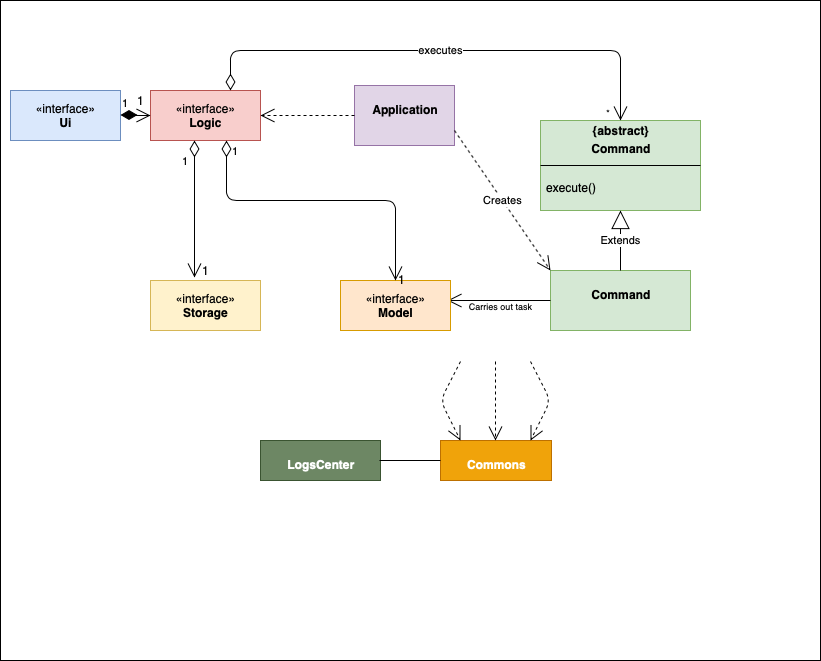

The diagram above was exported from draw.io. Its source (the exported page's mxGraphModel, read from the mxfile embedded in the PNG):
<mxGraphModel dx="946" dy="1831" grid="1" gridSize="10" guides="1" tooltips="1" connect="1" arrows="1" fold="1" page="1" pageScale="1" pageWidth="827" pageHeight="1169" math="0" shadow="0">
  <root>
    <mxCell id="WIyWlLk6GJQsqaUBKTNV-0" />
    <mxCell id="WIyWlLk6GJQsqaUBKTNV-1" parent="WIyWlLk6GJQsqaUBKTNV-0" />
    <mxCell id="mS_vAeZEYbIwLpSBoTl8-87" value="" style="rounded=0;whiteSpace=wrap;html=1;" vertex="1" parent="WIyWlLk6GJQsqaUBKTNV-1">
      <mxGeometry x="10" y="-40" width="820" height="660" as="geometry" />
    </mxCell>
    <mxCell id="mS_vAeZEYbIwLpSBoTl8-0" value="&lt;p style=&quot;margin: 0px ; margin-top: 4px ; text-align: center&quot;&gt;&lt;br&gt;&lt;b&gt;Application&lt;/b&gt;&lt;/p&gt;" style="verticalAlign=top;align=left;overflow=fill;fontSize=12;fontFamily=Helvetica;html=1;fillColor=#e1d5e7;strokeColor=#9673a6;" vertex="1" parent="WIyWlLk6GJQsqaUBKTNV-1">
      <mxGeometry x="364" y="45" width="100" height="60" as="geometry" />
    </mxCell>
    <mxCell id="mS_vAeZEYbIwLpSBoTl8-2" value="«interface»&lt;br&gt;&lt;b&gt;Logic&lt;/b&gt;" style="html=1;fillColor=#f8cecc;strokeColor=#b85450;" vertex="1" parent="WIyWlLk6GJQsqaUBKTNV-1">
      <mxGeometry x="160" y="50" width="110" height="50" as="geometry" />
    </mxCell>
    <mxCell id="mS_vAeZEYbIwLpSBoTl8-15" value="" style="group;fillColor=#d5e8d4;strokeColor=#82b366;" vertex="1" connectable="0" parent="WIyWlLk6GJQsqaUBKTNV-1">
      <mxGeometry x="550" y="80" width="160" height="90" as="geometry" />
    </mxCell>
    <mxCell id="mS_vAeZEYbIwLpSBoTl8-1" value="&lt;p style=&quot;margin: 0px ; margin-top: 4px ; text-align: center&quot;&gt;&lt;b&gt;{abstract}&lt;/b&gt;&lt;/p&gt;&lt;p style=&quot;margin: 0px ; margin-top: 4px ; text-align: center&quot;&gt;&lt;b&gt;Command&lt;/b&gt;&lt;/p&gt;" style="verticalAlign=top;align=left;overflow=fill;fontSize=12;fontFamily=Helvetica;html=1;fillColor=#d5e8d4;strokeColor=#82b366;" vertex="1" parent="mS_vAeZEYbIwLpSBoTl8-15">
      <mxGeometry width="160" height="90" as="geometry" />
    </mxCell>
    <mxCell id="mS_vAeZEYbIwLpSBoTl8-10" value="execute()" style="text;strokeColor=none;fillColor=none;align=left;verticalAlign=top;spacingLeft=4;spacingRight=4;overflow=hidden;rotatable=0;points=[[0,0.5],[1,0.5]];portConstraint=eastwest;" vertex="1" parent="mS_vAeZEYbIwLpSBoTl8-15">
      <mxGeometry y="54" width="160" height="26" as="geometry" />
    </mxCell>
    <mxCell id="mS_vAeZEYbIwLpSBoTl8-5" value="" style="line;strokeWidth=1;fillColor=none;align=left;verticalAlign=middle;spacingTop=-1;spacingLeft=3;spacingRight=3;rotatable=0;labelPosition=right;points=[];portConstraint=eastwest;" vertex="1" parent="mS_vAeZEYbIwLpSBoTl8-15">
      <mxGeometry y="41" width="160" height="8" as="geometry" />
    </mxCell>
    <mxCell id="mS_vAeZEYbIwLpSBoTl8-16" value="" style="endArrow=open;endSize=12;dashed=1;html=1;entryX=1;entryY=0.5;entryDx=0;entryDy=0;exitX=0;exitY=0.5;exitDx=0;exitDy=0;" edge="1" parent="WIyWlLk6GJQsqaUBKTNV-1" source="mS_vAeZEYbIwLpSBoTl8-0" target="mS_vAeZEYbIwLpSBoTl8-2">
      <mxGeometry width="160" relative="1" as="geometry">
        <mxPoint x="180" y="120" as="sourcePoint" />
        <mxPoint x="340" y="120" as="targetPoint" />
        <Array as="points" />
      </mxGeometry>
    </mxCell>
    <mxCell id="mS_vAeZEYbIwLpSBoTl8-17" value="&lt;p style=&quot;margin: 0px ; margin-top: 4px ; text-align: center&quot;&gt;&lt;br&gt;&lt;b&gt;Command&lt;/b&gt;&lt;/p&gt;" style="verticalAlign=top;align=left;overflow=fill;fontSize=12;fontFamily=Helvetica;html=1;fillColor=#d5e8d4;strokeColor=#82b366;" vertex="1" parent="WIyWlLk6GJQsqaUBKTNV-1">
      <mxGeometry x="560" y="230" width="140" height="60" as="geometry" />
    </mxCell>
    <mxCell id="mS_vAeZEYbIwLpSBoTl8-18" value="Extends" style="endArrow=block;endSize=16;endFill=0;html=1;entryX=0.5;entryY=1;entryDx=0;entryDy=0;exitX=0.5;exitY=0;exitDx=0;exitDy=0;" edge="1" parent="WIyWlLk6GJQsqaUBKTNV-1" source="mS_vAeZEYbIwLpSBoTl8-17" target="mS_vAeZEYbIwLpSBoTl8-1">
      <mxGeometry width="160" relative="1" as="geometry">
        <mxPoint x="610" y="200" as="sourcePoint" />
        <mxPoint x="770" y="200" as="targetPoint" />
      </mxGeometry>
    </mxCell>
    <mxCell id="mS_vAeZEYbIwLpSBoTl8-19" value="Creates" style="endArrow=open;endSize=12;dashed=1;html=1;entryX=0;entryY=0;entryDx=0;entryDy=0;exitX=1;exitY=0.75;exitDx=0;exitDy=0;" edge="1" parent="WIyWlLk6GJQsqaUBKTNV-1" source="mS_vAeZEYbIwLpSBoTl8-0" target="mS_vAeZEYbIwLpSBoTl8-17">
      <mxGeometry width="160" relative="1" as="geometry">
        <mxPoint x="180" y="129.5" as="sourcePoint" />
        <mxPoint x="340" y="129.5" as="targetPoint" />
      </mxGeometry>
    </mxCell>
    <mxCell id="mS_vAeZEYbIwLpSBoTl8-20" value="" style="endArrow=open;endFill=1;endSize=12;html=1;exitX=0;exitY=0.5;exitDx=0;exitDy=0;" edge="1" parent="WIyWlLk6GJQsqaUBKTNV-1" source="mS_vAeZEYbIwLpSBoTl8-17">
      <mxGeometry width="160" relative="1" as="geometry">
        <mxPoint x="560" y="264.5" as="sourcePoint" />
        <mxPoint x="457" y="260" as="targetPoint" />
      </mxGeometry>
    </mxCell>
    <mxCell id="mS_vAeZEYbIwLpSBoTl8-21" value="«interface»&lt;br&gt;&lt;b&gt;Model&lt;/b&gt;" style="html=1;fillColor=#ffe6cc;strokeColor=#d79b00;" vertex="1" parent="WIyWlLk6GJQsqaUBKTNV-1">
      <mxGeometry x="350" y="240" width="110" height="50" as="geometry" />
    </mxCell>
    <mxCell id="mS_vAeZEYbIwLpSBoTl8-26" value="«interface»&lt;br&gt;&lt;b&gt;Ui&lt;/b&gt;" style="html=1;fillColor=#dae8fc;strokeColor=#6c8ebf;" vertex="1" parent="WIyWlLk6GJQsqaUBKTNV-1">
      <mxGeometry x="20" y="50" width="110" height="50" as="geometry" />
    </mxCell>
    <mxCell id="mS_vAeZEYbIwLpSBoTl8-27" value="«interface»&lt;br&gt;&lt;b&gt;Storage&lt;/b&gt;" style="html=1;fillColor=#fff2cc;strokeColor=#d6b656;" vertex="1" parent="WIyWlLk6GJQsqaUBKTNV-1">
      <mxGeometry x="160" y="240" width="110" height="50" as="geometry" />
    </mxCell>
    <mxCell id="mS_vAeZEYbIwLpSBoTl8-34" value="executes" style="endArrow=open;html=1;endSize=12;startArrow=diamondThin;startSize=14;startFill=0;edgeStyle=orthogonalEdgeStyle;entryX=0.5;entryY=0;entryDx=0;entryDy=0;" edge="1" parent="WIyWlLk6GJQsqaUBKTNV-1" target="mS_vAeZEYbIwLpSBoTl8-1">
      <mxGeometry relative="1" as="geometry">
        <mxPoint x="240" y="50" as="sourcePoint" />
        <mxPoint x="630" y="60" as="targetPoint" />
        <Array as="points">
          <mxPoint x="240" y="10" />
          <mxPoint x="630" y="10" />
        </Array>
      </mxGeometry>
    </mxCell>
    <mxCell id="mS_vAeZEYbIwLpSBoTl8-35" value="" style="resizable=0;html=1;align=left;verticalAlign=top;labelBackgroundColor=#ffffff;fontSize=10;" connectable="0" vertex="1" parent="mS_vAeZEYbIwLpSBoTl8-34">
      <mxGeometry x="-1" relative="1" as="geometry" />
    </mxCell>
    <mxCell id="mS_vAeZEYbIwLpSBoTl8-36" value="*" style="resizable=0;html=1;align=right;verticalAlign=top;labelBackgroundColor=#ffffff;fontSize=10;" connectable="0" vertex="1" parent="mS_vAeZEYbIwLpSBoTl8-34">
      <mxGeometry x="1" relative="1" as="geometry">
        <mxPoint x="-10" y="-20" as="offset" />
      </mxGeometry>
    </mxCell>
    <mxCell id="mS_vAeZEYbIwLpSBoTl8-38" value="&lt;font style=&quot;font-size: 9px&quot;&gt;Carries out task&lt;/font&gt;" style="text;html=1;align=center;verticalAlign=middle;resizable=0;points=[];autosize=1;" vertex="1" parent="WIyWlLk6GJQsqaUBKTNV-1">
      <mxGeometry x="470" y="255" width="80" height="20" as="geometry" />
    </mxCell>
    <mxCell id="mS_vAeZEYbIwLpSBoTl8-41" value="1" style="endArrow=open;html=1;endSize=12;startArrow=diamondThin;startSize=14;startFill=0;edgeStyle=orthogonalEdgeStyle;align=left;verticalAlign=bottom;entryX=0.4;entryY=-0.06;entryDx=0;entryDy=0;entryPerimeter=0;" edge="1" parent="WIyWlLk6GJQsqaUBKTNV-1" target="mS_vAeZEYbIwLpSBoTl8-27">
      <mxGeometry x="-0.562" y="-14" relative="1" as="geometry">
        <mxPoint x="204" y="100" as="sourcePoint" />
        <mxPoint x="364" y="100" as="targetPoint" />
        <mxPoint as="offset" />
      </mxGeometry>
    </mxCell>
    <mxCell id="mS_vAeZEYbIwLpSBoTl8-42" value="1" style="text;html=1;align=center;verticalAlign=middle;resizable=0;points=[];autosize=1;" vertex="1" parent="WIyWlLk6GJQsqaUBKTNV-1">
      <mxGeometry x="205" y="220" width="20" height="20" as="geometry" />
    </mxCell>
    <mxCell id="mS_vAeZEYbIwLpSBoTl8-44" value="1" style="endArrow=open;html=1;endSize=12;startArrow=diamondThin;startSize=14;startFill=0;edgeStyle=orthogonalEdgeStyle;align=left;verticalAlign=bottom;entryX=0.5;entryY=0;entryDx=0;entryDy=0;" edge="1" parent="WIyWlLk6GJQsqaUBKTNV-1" target="mS_vAeZEYbIwLpSBoTl8-21">
      <mxGeometry x="-0.8706" y="4" relative="1" as="geometry">
        <mxPoint x="236" y="100" as="sourcePoint" />
        <mxPoint x="430" y="190" as="targetPoint" />
        <Array as="points">
          <mxPoint x="236" y="160" />
          <mxPoint x="405" y="160" />
        </Array>
        <mxPoint as="offset" />
      </mxGeometry>
    </mxCell>
    <mxCell id="mS_vAeZEYbIwLpSBoTl8-45" value="1" style="text;html=1;align=center;verticalAlign=middle;resizable=0;points=[];autosize=1;" vertex="1" parent="WIyWlLk6GJQsqaUBKTNV-1">
      <mxGeometry x="401" y="229" width="20" height="20" as="geometry" />
    </mxCell>
    <mxCell id="mS_vAeZEYbIwLpSBoTl8-48" value="1" style="endArrow=open;html=1;endSize=12;startArrow=diamondThin;startSize=14;startFill=1;edgeStyle=orthogonalEdgeStyle;align=left;verticalAlign=bottom;entryX=0;entryY=0.5;entryDx=0;entryDy=0;" edge="1" parent="WIyWlLk6GJQsqaUBKTNV-1" target="mS_vAeZEYbIwLpSBoTl8-2">
      <mxGeometry x="-1" y="3" relative="1" as="geometry">
        <mxPoint x="130" y="74.5" as="sourcePoint" />
        <mxPoint x="290" y="74.5" as="targetPoint" />
      </mxGeometry>
    </mxCell>
    <mxCell id="mS_vAeZEYbIwLpSBoTl8-49" value="1" style="text;html=1;align=center;verticalAlign=middle;resizable=0;points=[];autosize=1;" vertex="1" parent="WIyWlLk6GJQsqaUBKTNV-1">
      <mxGeometry x="140" y="50" width="20" height="20" as="geometry" />
    </mxCell>
    <mxCell id="mS_vAeZEYbIwLpSBoTl8-50" value="&lt;p style=&quot;margin: 0px ; margin-top: 4px ; text-align: center&quot;&gt;&lt;br&gt;&lt;b&gt;LogsCenter&lt;/b&gt;&lt;/p&gt;" style="verticalAlign=top;align=left;overflow=fill;fontSize=12;fontFamily=Helvetica;html=1;fillColor=#6d8764;strokeColor=#3A5431;fontColor=#ffffff;" vertex="1" parent="WIyWlLk6GJQsqaUBKTNV-1">
      <mxGeometry x="270" y="400" width="120" height="40" as="geometry" />
    </mxCell>
    <mxCell id="mS_vAeZEYbIwLpSBoTl8-51" value="&lt;p style=&quot;margin: 0px ; margin-top: 4px ; text-align: center&quot;&gt;&lt;br&gt;&lt;b&gt;Commons&lt;/b&gt;&lt;/p&gt;" style="verticalAlign=top;align=left;overflow=fill;fontSize=12;fontFamily=Helvetica;html=1;fillColor=#f0a30a;strokeColor=#BD7000;fontColor=#ffffff;" vertex="1" parent="WIyWlLk6GJQsqaUBKTNV-1">
      <mxGeometry x="450" y="400" width="111" height="40" as="geometry" />
    </mxCell>
    <mxCell id="mS_vAeZEYbIwLpSBoTl8-52" value="" style="endArrow=none;html=1;entryX=0;entryY=0.5;entryDx=0;entryDy=0;" edge="1" parent="WIyWlLk6GJQsqaUBKTNV-1" target="mS_vAeZEYbIwLpSBoTl8-51">
      <mxGeometry width="50" height="50" relative="1" as="geometry">
        <mxPoint x="389" y="420" as="sourcePoint" />
        <mxPoint x="439" y="370" as="targetPoint" />
      </mxGeometry>
    </mxCell>
    <mxCell id="mS_vAeZEYbIwLpSBoTl8-53" value="" style="endArrow=open;endSize=12;dashed=1;html=1;" edge="1" parent="WIyWlLk6GJQsqaUBKTNV-1">
      <mxGeometry width="160" relative="1" as="geometry">
        <mxPoint x="470" y="321" as="sourcePoint" />
        <mxPoint x="470" y="400" as="targetPoint" />
        <Array as="points">
          <mxPoint x="450" y="360" />
        </Array>
      </mxGeometry>
    </mxCell>
    <mxCell id="mS_vAeZEYbIwLpSBoTl8-54" value="" style="endArrow=open;endSize=12;dashed=1;html=1;" edge="1" parent="WIyWlLk6GJQsqaUBKTNV-1">
      <mxGeometry width="160" relative="1" as="geometry">
        <mxPoint x="505" y="321" as="sourcePoint" />
        <mxPoint x="505" y="400" as="targetPoint" />
      </mxGeometry>
    </mxCell>
    <mxCell id="mS_vAeZEYbIwLpSBoTl8-55" value="" style="endArrow=open;endSize=12;dashed=1;html=1;" edge="1" parent="WIyWlLk6GJQsqaUBKTNV-1">
      <mxGeometry width="160" relative="1" as="geometry">
        <mxPoint x="540" y="321" as="sourcePoint" />
        <mxPoint x="540" y="400" as="targetPoint" />
        <Array as="points">
          <mxPoint x="560" y="360" />
        </Array>
      </mxGeometry>
    </mxCell>
  </root>
</mxGraphModel>